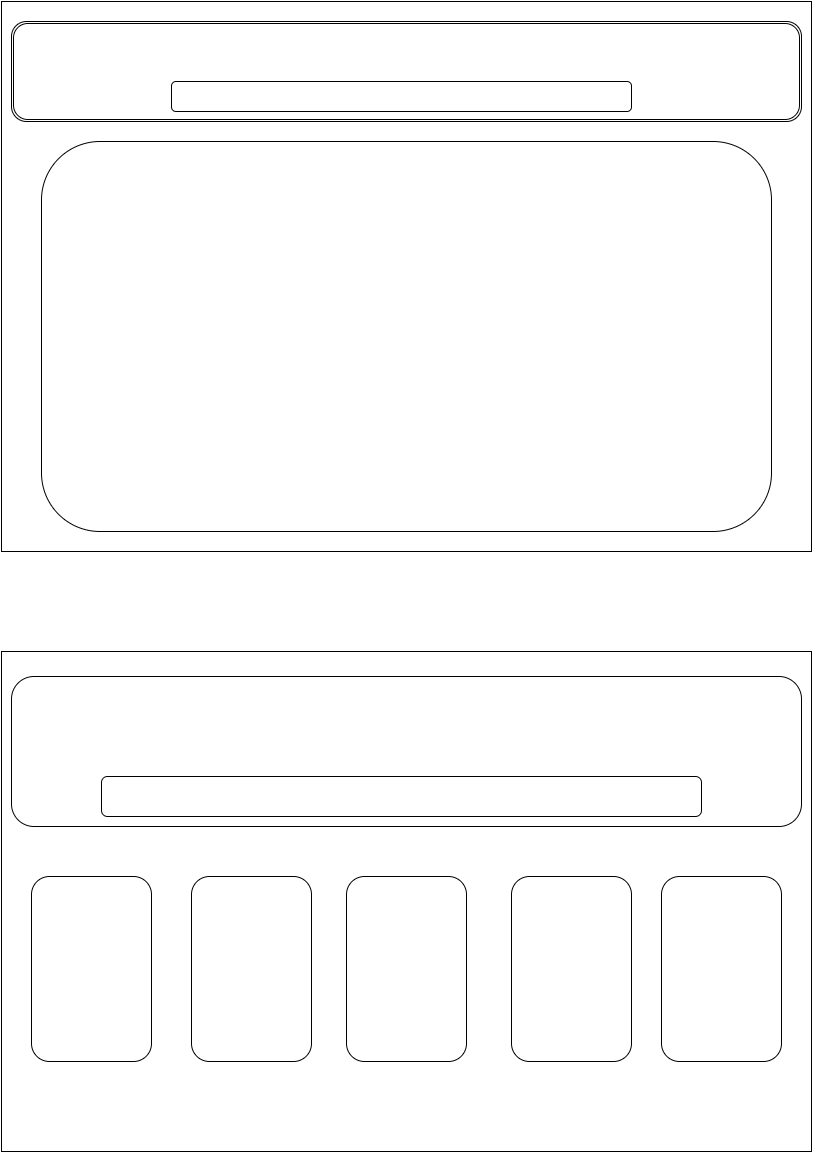

The diagram above was exported from draw.io. Its source (the exported page's mxGraphModel, read from the mxfile embedded in the PNG):
<mxGraphModel dx="954" dy="586" grid="1" gridSize="10" guides="1" tooltips="1" connect="1" arrows="1" fold="1" page="1" pageScale="1" pageWidth="826" pageHeight="1169" background="#ffffff" math="0">
  <root>
    <mxCell id="0" />
    <mxCell id="1" parent="0" />
    <mxCell id="66a2212783b24551-1" value="" style="whiteSpace=wrap;html=1;" vertex="1" parent="1">
      <mxGeometry x="10" y="10" width="810" height="550" as="geometry" />
    </mxCell>
    <mxCell id="66a2212783b24551-2" value="" style="shape=ext;double=1;rounded=1;whiteSpace=wrap;html=1;" vertex="1" parent="1">
      <mxGeometry x="20" y="30" width="790" height="100" as="geometry" />
    </mxCell>
    <mxCell id="66a2212783b24551-3" value="" style="rounded=1;whiteSpace=wrap;html=1;" vertex="1" parent="1">
      <mxGeometry x="180" y="90" width="460" height="30" as="geometry" />
    </mxCell>
    <mxCell id="66a2212783b24551-6" value="" style="rounded=1;whiteSpace=wrap;html=1;" vertex="1" parent="1">
      <mxGeometry x="50" y="150" width="730" height="390" as="geometry" />
    </mxCell>
    <mxCell id="66a2212783b24551-10" value="" style="whiteSpace=wrap;html=1;" vertex="1" parent="1">
      <mxGeometry x="10" y="660" width="810" height="500" as="geometry" />
    </mxCell>
    <mxCell id="66a2212783b24551-11" value="" style="rounded=1;whiteSpace=wrap;html=1;" vertex="1" parent="1">
      <mxGeometry x="20" y="685" width="790" height="150" as="geometry" />
    </mxCell>
    <mxCell id="66a2212783b24551-12" value="" style="rounded=1;whiteSpace=wrap;html=1;" vertex="1" parent="1">
      <mxGeometry x="110" y="785" width="600" height="40" as="geometry" />
    </mxCell>
    <mxCell id="66a2212783b24551-13" value="" style="rounded=1;whiteSpace=wrap;html=1;" vertex="1" parent="1">
      <mxGeometry x="40" y="885" width="120" height="185" as="geometry" />
    </mxCell>
    <mxCell id="66a2212783b24551-14" value="" style="rounded=1;whiteSpace=wrap;html=1;" vertex="1" parent="1">
      <mxGeometry x="200" y="885" width="120" height="185" as="geometry" />
    </mxCell>
    <mxCell id="66a2212783b24551-15" value="" style="rounded=1;whiteSpace=wrap;html=1;" vertex="1" parent="1">
      <mxGeometry x="355" y="885" width="120" height="185" as="geometry" />
    </mxCell>
    <mxCell id="66a2212783b24551-16" value="" style="rounded=1;whiteSpace=wrap;html=1;" vertex="1" parent="1">
      <mxGeometry x="520" y="885" width="120" height="185" as="geometry" />
    </mxCell>
    <mxCell id="66a2212783b24551-17" value="" style="rounded=1;whiteSpace=wrap;html=1;" vertex="1" parent="1">
      <mxGeometry x="670" y="885" width="120" height="185" as="geometry" />
    </mxCell>
  </root>
</mxGraphModel>